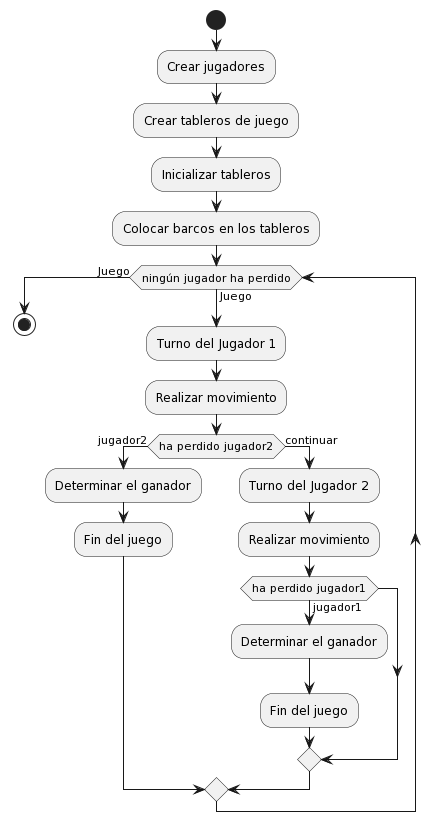

The diagram above was rendered by PlantUML. Its source (embedded in the PNG):
@startuml
start
:Crear jugadores;
:Crear tableros de juego;
:Inicializar tableros;
:Colocar barcos en los tableros;
while (ningún jugador ha perdido) is (Juego) 
    :Turno del Jugador 1;
    :Realizar movimiento;
    if (ha perdido jugador2) then (jugador2)
        :Determinar el ganador;
        :Fin del juego;
    else (continuar)
        :Turno del Jugador 2;
        :Realizar movimiento;
        if (ha perdido jugador1) then (jugador1)
            :Determinar el ganador;           
        :Fin del juego;
        endif
    endif
endwhile (Juego)
stop
@enduml